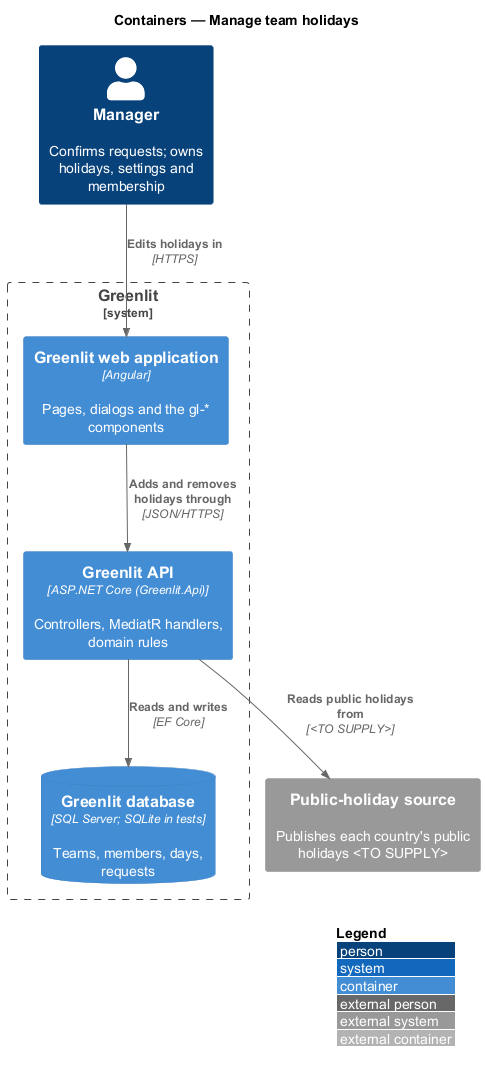

The diagram above was rendered by PlantUML. Its source (embedded in the PNG):
@startuml
!include <C4/C4_Container>
LAYOUT_WITH_LEGEND()
title Containers — Manage team holidays

Person(manager, "Manager", "Confirms requests; owns holidays, settings and membership")
System_Boundary(greenlit, "Greenlit") {
  Container(spa, "Greenlit web application", "Angular", "Pages, dialogs and the gl-* components")
  Container(api, "Greenlit API", "ASP.NET Core (Greenlit.Api)", "Controllers, MediatR handlers, domain rules")
  ContainerDb(db, "Greenlit database", "SQL Server; SQLite in tests", "Teams, members, days, requests")
}
System_Ext(holidays, "Public-holiday source", "Publishes each country's public holidays <TO SUPPLY>")

Rel(manager, spa, "Edits holidays in", "HTTPS")
Rel(spa, api, "Adds and removes holidays through", "JSON/HTTPS")
Rel(api, db, "Reads and writes", "EF Core")
Rel(api, holidays, "Reads public holidays from", "<TO SUPPLY>")
@enduml